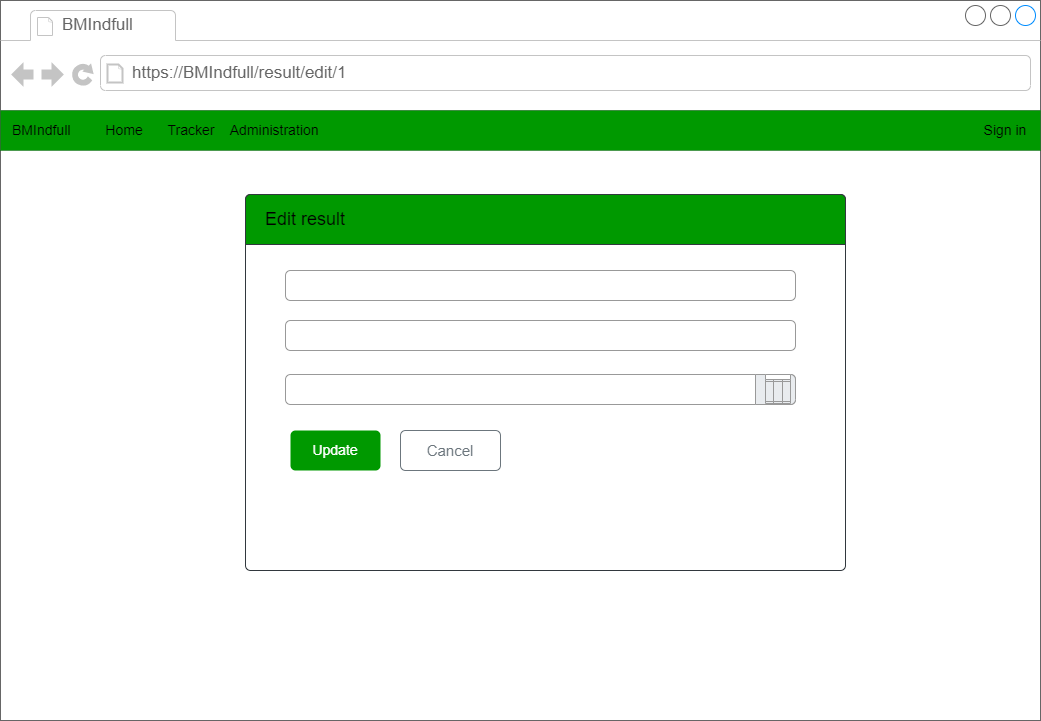

The diagram above was exported from draw.io. Its source (the exported page's mxGraphModel, read from the mxfile embedded in the PNG):
<mxGraphModel dx="1422" dy="729" grid="1" gridSize="10" guides="1" tooltips="1" connect="1" arrows="1" fold="1" page="1" pageScale="1" pageWidth="1169" pageHeight="827" math="0" shadow="0">
  <root>
    <mxCell id="lBvCVLhmsjkwqC4uod0E-0" />
    <mxCell id="lBvCVLhmsjkwqC4uod0E-1" parent="lBvCVLhmsjkwqC4uod0E-0" />
    <mxCell id="lBvCVLhmsjkwqC4uod0E-2" value="" style="strokeWidth=1;shadow=0;dashed=0;align=center;html=1;shape=mxgraph.mockup.containers.browserWindow;rSize=0;strokeColor=#666666;strokeColor2=#008cff;strokeColor3=#c4c4c4;mainText=,;recursiveResize=0;fontColor=#FFFFFF;container=0;" parent="lBvCVLhmsjkwqC4uod0E-1" vertex="1">
      <mxGeometry x="40" y="40" width="1040" height="720" as="geometry" />
    </mxCell>
    <mxCell id="lBvCVLhmsjkwqC4uod0E-3" value="Already done? Are you absolutely sure? Come back soon ..." style="text;html=1;strokeColor=none;fillColor=none;align=left;verticalAlign=middle;whiteSpace=wrap;rounded=0;fontSize=14;fontColor=#32383E;container=0;" parent="lBvCVLhmsjkwqC4uod0E-1" vertex="1">
      <mxGeometry x="320" y="310" width="520" height="40" as="geometry" />
    </mxCell>
    <mxCell id="lBvCVLhmsjkwqC4uod0E-4" value="BMIndfull" style="strokeWidth=1;shadow=0;dashed=0;align=center;html=1;shape=mxgraph.mockup.containers.anchor;fontSize=17;fontColor=#666666;align=left;container=0;" parent="lBvCVLhmsjkwqC4uod0E-1" vertex="1">
      <mxGeometry x="100" y="52" width="110" height="26" as="geometry" />
    </mxCell>
    <mxCell id="lBvCVLhmsjkwqC4uod0E-5" value="https://BMIndfull/result/edit/1" style="strokeWidth=1;shadow=0;dashed=0;align=center;html=1;shape=mxgraph.mockup.containers.anchor;rSize=0;fontSize=17;fontColor=#666666;align=left;container=0;" parent="lBvCVLhmsjkwqC4uod0E-1" vertex="1">
      <mxGeometry x="170" y="100" width="300" height="26" as="geometry" />
    </mxCell>
    <mxCell id="lBvCVLhmsjkwqC4uod0E-6" value="&lt;font color=&quot;#ffffff&quot; style=&quot;font-size: 14px&quot;&gt;Improvly&amp;nbsp; &amp;nbsp; &amp;nbsp; &amp;nbsp; &amp;nbsp; Home&lt;/font&gt;" style="rounded=0;whiteSpace=wrap;html=1;fillColor=#32383E;strokeColor=none;align=left;spacingLeft=10;spacingRight=10;container=0;" parent="lBvCVLhmsjkwqC4uod0E-1" vertex="1">
      <mxGeometry x="40" y="150" width="1040" height="40" as="geometry" />
    </mxCell>
    <mxCell id="lBvCVLhmsjkwqC4uod0E-7" value="Sign in" style="text;html=1;strokeColor=none;fillColor=none;align=center;verticalAlign=middle;whiteSpace=wrap;rounded=0;fontColor=#FFFFFF;fontSize=14;container=0;" parent="lBvCVLhmsjkwqC4uod0E-1" vertex="1">
      <mxGeometry x="1010" y="155" width="70" height="30" as="geometry" />
    </mxCell>
    <mxCell id="lBvCVLhmsjkwqC4uod0E-8" value="" style="html=1;shadow=0;dashed=0;shape=mxgraph.bootstrap.rrect;rSize=5;strokeColor=#32383E;html=1;whiteSpace=wrap;fillColor=#FFFFFF;fontColor=#212529;verticalAlign=bottom;align=left;spacing=20;spacingBottom=0;fontSize=14;container=0;" parent="lBvCVLhmsjkwqC4uod0E-1" vertex="1">
      <mxGeometry x="285" y="234" width="600" height="376" as="geometry" />
    </mxCell>
    <mxCell id="lBvCVLhmsjkwqC4uod0E-9" value="&lt;font color=&quot;#000000&quot;&gt;Edit result&lt;/font&gt;" style="html=1;shadow=0;dashed=0;shape=mxgraph.bootstrap.topButton;rSize=5;perimeter=none;whiteSpace=wrap;fillColor=#009900;strokeColor=#32383E;fontColor=#212529;resizeWidth=1;fontSize=18;align=left;spacing=20;container=0;" parent="lBvCVLhmsjkwqC4uod0E-1" vertex="1">
      <mxGeometry x="285" y="234" width="600" height="50" as="geometry" />
    </mxCell>
    <mxCell id="lBvCVLhmsjkwqC4uod0E-12" value="" style="html=1;shadow=0;dashed=0;shape=mxgraph.bootstrap.rrect;rSize=5;fillColor=none;strokeColor=#999999;align=left;spacing=15;fontSize=14;fontColor=#6C767D;" parent="lBvCVLhmsjkwqC4uod0E-1" vertex="1">
      <mxGeometry x="325" y="310" width="510" height="30" as="geometry" />
    </mxCell>
    <mxCell id="lBvCVLhmsjkwqC4uod0E-13" value="" style="html=1;shadow=0;dashed=0;shape=mxgraph.bootstrap.rrect;rSize=5;fillColor=none;strokeColor=#999999;align=left;spacing=15;fontSize=14;fontColor=#6C767D;" parent="lBvCVLhmsjkwqC4uod0E-1" vertex="1">
      <mxGeometry x="325" y="360" width="510" height="30" as="geometry" />
    </mxCell>
    <mxCell id="lBvCVLhmsjkwqC4uod0E-14" value="" style="html=1;shadow=0;dashed=0;shape=mxgraph.bootstrap.rrect;rSize=5;strokeColor=#999999;html=1;whiteSpace=wrap;fillColor=#FFFFFF;fontColor=#7D868C;align=left;spacing=15;spacingLeft=0;fontSize=14;" parent="lBvCVLhmsjkwqC4uod0E-1" vertex="1">
      <mxGeometry x="325" y="414" width="510" height="30" as="geometry" />
    </mxCell>
    <mxCell id="lBvCVLhmsjkwqC4uod0E-15" value="" style="html=1;shadow=0;dashed=0;shape=mxgraph.bootstrap.rightButton;strokeColor=inherit;gradientColor=inherit;fontColor=inherit;fillColor=#E9ECEF;rSize=5;perimeter=none;whiteSpace=wrap;resizeHeight=1;fontSize=14;" parent="lBvCVLhmsjkwqC4uod0E-14" vertex="1">
      <mxGeometry x="1" width="40" height="30" relative="1" as="geometry">
        <mxPoint x="-40" as="offset" />
      </mxGeometry>
    </mxCell>
    <mxCell id="lBvCVLhmsjkwqC4uod0E-16" value="" style="shape=table;html=1;whiteSpace=wrap;startSize=5;container=1;collapsible=0;childLayout=tableLayout;fontSize=14;fontColor=#32383E;strokeColor=#999999;fillColor=#FFFFFF;" parent="lBvCVLhmsjkwqC4uod0E-14" vertex="1">
      <mxGeometry x="480" width="25" height="29" as="geometry" />
    </mxCell>
    <mxCell id="lBvCVLhmsjkwqC4uod0E-17" value="" style="shape=tableRow;horizontal=0;startSize=0;swimlaneHead=0;swimlaneBody=0;top=0;left=0;bottom=0;right=0;collapsible=0;dropTarget=0;fillColor=none;points=[[0,0.5],[1,0.5]];portConstraint=eastwest;fontSize=14;fontColor=#32383E;strokeColor=#999999;" parent="lBvCVLhmsjkwqC4uod0E-16" vertex="1">
      <mxGeometry y="5" width="25" height="2" as="geometry" />
    </mxCell>
    <mxCell id="lBvCVLhmsjkwqC4uod0E-18" value="" style="shape=partialRectangle;html=1;whiteSpace=wrap;connectable=0;fillColor=none;top=0;left=0;bottom=0;right=0;overflow=hidden;fontSize=14;fontColor=#32383E;strokeColor=#999999;" parent="lBvCVLhmsjkwqC4uod0E-17" vertex="1">
      <mxGeometry width="8" height="2" as="geometry">
        <mxRectangle width="8" height="2" as="alternateBounds" />
      </mxGeometry>
    </mxCell>
    <mxCell id="lBvCVLhmsjkwqC4uod0E-19" value="" style="shape=partialRectangle;html=1;whiteSpace=wrap;connectable=0;fillColor=none;top=0;left=0;bottom=0;right=0;overflow=hidden;fontSize=14;fontColor=#32383E;strokeColor=#999999;" parent="lBvCVLhmsjkwqC4uod0E-17" vertex="1">
      <mxGeometry x="8" width="9" height="2" as="geometry">
        <mxRectangle width="9" height="2" as="alternateBounds" />
      </mxGeometry>
    </mxCell>
    <mxCell id="lBvCVLhmsjkwqC4uod0E-20" value="" style="shape=partialRectangle;html=1;whiteSpace=wrap;connectable=0;fillColor=none;top=0;left=0;bottom=0;right=0;overflow=hidden;fontSize=14;fontColor=#32383E;strokeColor=#999999;" parent="lBvCVLhmsjkwqC4uod0E-17" vertex="1">
      <mxGeometry x="17" width="8" height="2" as="geometry">
        <mxRectangle width="8" height="2" as="alternateBounds" />
      </mxGeometry>
    </mxCell>
    <mxCell id="lBvCVLhmsjkwqC4uod0E-21" value="" style="shape=tableRow;horizontal=0;startSize=0;swimlaneHead=0;swimlaneBody=0;top=0;left=0;bottom=0;right=0;collapsible=0;dropTarget=0;fillColor=none;points=[[0,0.5],[1,0.5]];portConstraint=eastwest;fontSize=14;fontColor=#32383E;strokeColor=#999999;" parent="lBvCVLhmsjkwqC4uod0E-16" vertex="1">
      <mxGeometry y="7" width="25" height="20" as="geometry" />
    </mxCell>
    <mxCell id="lBvCVLhmsjkwqC4uod0E-22" value="" style="shape=partialRectangle;html=1;whiteSpace=wrap;connectable=0;fillColor=none;top=0;left=0;bottom=0;right=0;overflow=hidden;fontSize=14;fontColor=#32383E;strokeColor=#999999;" parent="lBvCVLhmsjkwqC4uod0E-21" vertex="1">
      <mxGeometry width="8" height="20" as="geometry">
        <mxRectangle width="8" height="20" as="alternateBounds" />
      </mxGeometry>
    </mxCell>
    <mxCell id="lBvCVLhmsjkwqC4uod0E-23" value="" style="shape=partialRectangle;html=1;whiteSpace=wrap;connectable=0;fillColor=none;top=0;left=0;bottom=0;right=0;overflow=hidden;fontSize=14;fontColor=#32383E;strokeColor=#999999;" parent="lBvCVLhmsjkwqC4uod0E-21" vertex="1">
      <mxGeometry x="8" width="9" height="20" as="geometry">
        <mxRectangle width="9" height="20" as="alternateBounds" />
      </mxGeometry>
    </mxCell>
    <mxCell id="lBvCVLhmsjkwqC4uod0E-24" value="" style="shape=partialRectangle;html=1;whiteSpace=wrap;connectable=0;fillColor=none;top=0;left=0;bottom=0;right=0;overflow=hidden;fontSize=14;fontColor=#32383E;strokeColor=#999999;" parent="lBvCVLhmsjkwqC4uod0E-21" vertex="1">
      <mxGeometry x="17" width="8" height="20" as="geometry">
        <mxRectangle width="8" height="20" as="alternateBounds" />
      </mxGeometry>
    </mxCell>
    <mxCell id="lBvCVLhmsjkwqC4uod0E-25" value="" style="shape=tableRow;horizontal=0;startSize=0;swimlaneHead=0;swimlaneBody=0;top=0;left=0;bottom=0;right=0;collapsible=0;dropTarget=0;fillColor=none;points=[[0,0.5],[1,0.5]];portConstraint=eastwest;fontSize=14;fontColor=#32383E;strokeColor=#999999;" parent="lBvCVLhmsjkwqC4uod0E-16" vertex="1">
      <mxGeometry y="27" width="25" height="2" as="geometry" />
    </mxCell>
    <mxCell id="lBvCVLhmsjkwqC4uod0E-26" value="" style="shape=partialRectangle;html=1;whiteSpace=wrap;connectable=0;fillColor=none;top=0;left=0;bottom=0;right=0;overflow=hidden;fontSize=14;fontColor=#32383E;strokeColor=#999999;" parent="lBvCVLhmsjkwqC4uod0E-25" vertex="1">
      <mxGeometry width="8" height="2" as="geometry">
        <mxRectangle width="8" height="2" as="alternateBounds" />
      </mxGeometry>
    </mxCell>
    <mxCell id="lBvCVLhmsjkwqC4uod0E-27" value="" style="shape=partialRectangle;html=1;whiteSpace=wrap;connectable=0;fillColor=none;top=0;left=0;bottom=0;right=0;overflow=hidden;fontSize=14;fontColor=#32383E;strokeColor=#999999;" parent="lBvCVLhmsjkwqC4uod0E-25" vertex="1">
      <mxGeometry x="8" width="9" height="2" as="geometry">
        <mxRectangle width="9" height="2" as="alternateBounds" />
      </mxGeometry>
    </mxCell>
    <mxCell id="lBvCVLhmsjkwqC4uod0E-28" value="" style="shape=partialRectangle;html=1;whiteSpace=wrap;connectable=0;fillColor=none;top=0;left=0;bottom=0;right=0;overflow=hidden;pointerEvents=1;fontSize=14;fontColor=#32383E;strokeColor=#999999;" parent="lBvCVLhmsjkwqC4uod0E-25" vertex="1">
      <mxGeometry x="17" width="8" height="2" as="geometry">
        <mxRectangle width="8" height="2" as="alternateBounds" />
      </mxGeometry>
    </mxCell>
    <mxCell id="lBvCVLhmsjkwqC4uod0E-30" value="Cancel" style="html=1;shadow=0;dashed=0;shape=mxgraph.bootstrap.rrect;rSize=5;strokeColor=#6C767D;strokeWidth=1;fillColor=none;fontColor=#6C767D;whiteSpace=wrap;align=center;verticalAlign=middle;spacingLeft=0;fontStyle=0;fontSize=15;spacing=5;" parent="lBvCVLhmsjkwqC4uod0E-1" vertex="1">
      <mxGeometry x="440" y="470" width="100" height="40" as="geometry" />
    </mxCell>
    <mxCell id="qp1lJPBZjWRfRl__DJvv-0" value="Update" style="html=1;shadow=0;dashed=0;shape=mxgraph.bootstrap.rrect;rSize=5;strokeColor=none;strokeWidth=1;fillColor=#009900;fontColor=#FFFFFF;whiteSpace=wrap;align=center;verticalAlign=middle;spacingLeft=0;fontStyle=0;fontSize=14;spacing=5;" parent="lBvCVLhmsjkwqC4uod0E-1" vertex="1">
      <mxGeometry x="330" y="470" width="90" height="40" as="geometry" />
    </mxCell>
    <mxCell id="vONbXd92jet0Y1xul6Xb-0" value="BMIndfull&amp;nbsp;&lt;span style=&quot;white-space: pre;&quot;&gt;&#09;&lt;/span&gt;Home&amp;nbsp;&lt;span style=&quot;white-space: pre;&quot;&gt;&#09;&lt;/span&gt;Tracker&lt;span style=&quot;white-space: pre;&quot;&gt;&#09;&lt;/span&gt;Administration" style="rounded=0;whiteSpace=wrap;html=1;fillColor=#009900;strokeColor=none;align=left;spacingLeft=10;spacingRight=10;fontSize=14;" parent="lBvCVLhmsjkwqC4uod0E-1" vertex="1">
      <mxGeometry x="40" y="150" width="1040" height="40" as="geometry" />
    </mxCell>
    <mxCell id="0mFBs8SuBmYsA3d7-6aO-0" value="&lt;font color=&quot;#000000&quot;&gt;Sign in&lt;/font&gt;" style="text;html=1;strokeColor=none;fillColor=none;align=center;verticalAlign=middle;whiteSpace=wrap;rounded=0;fontColor=#FFFFFF;fontSize=14;" parent="lBvCVLhmsjkwqC4uod0E-1" vertex="1">
      <mxGeometry x="1010" y="155" width="70" height="30" as="geometry" />
    </mxCell>
  </root>
</mxGraphModel>